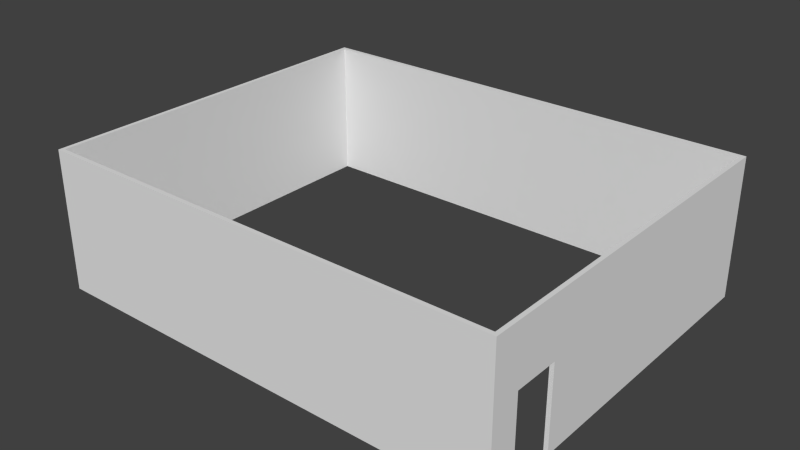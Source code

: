 # Source: Walls.blend  (saved by Blender 2.72.0; exported with 4.5.12 LTS)
import bpy
from mathutils import Matrix  # noqa: F401  (used for matrix-valued properties, if any)

bpy.ops.wm.read_factory_settings(use_empty=True)
scene = bpy.context.scene
scene.name = 'Scene'

# ---- collections
col_collection_1 = bpy.data.collections.new('Collection 1'); scene.collection.children.link(col_collection_1)

# ---- world
world_world = bpy.data.worlds.new('World'); scene.world = world_world
world_world.color = (0.05088, 0.05088, 0.05088)
world_world.use_sun_shadow = False
world_world.sun_shadow_jitter_overblur = 0.0
world_world.cycles.sampling_method = 'MANUAL'
world_world.cycles.sample_map_resolution = 256

# ---- meshes
me_cube_001 = bpy.data.meshes.new('Cube.001')
me_cube_001.from_pydata([(5.95, -2.967, 0.0), (5.95, 4.316, 0.0), (6.05, 4.316, 0.0), (6.05, -2.967, 0.0), (5.95, -2.967, 2.066), (6.05, -2.967, 2.066), (5.95, 4.416, 0.0), (6.05, 4.416, 0.0), (-5.516, 4.316, 0.0), (-5.516, 4.416, 0.0), (-5.616, 4.316, 0.0), (-5.616, 4.416, 0.0), (-5.516, -4.717, 0.0), (-5.616, -4.717, 0.0), (-5.516, -4.817, 0.0), (-5.616, -4.817, 0.0), (5.95, -4.717, 0.0), (5.95, -4.817, 0.0), (6.05, -4.717, 0.0), (6.05, -4.817, 0.0), (5.95, -4.096, 0.0), (5.95, -4.096, 2.066), (6.05, -4.096, 0.0), (6.05, -4.096, 2.066), (5.95, -2.967, 3.5), (5.95, 4.316, 3.5), (6.05, 4.316, 3.5), (6.05, -2.967, 3.5), (5.95, 4.416, 3.5), (6.05, 4.416, 3.5), (-5.516, 4.316, 3.5), (-5.516, 4.416, 3.5), (-5.616, 4.316, 3.5), (-5.616, 4.416, 3.5), (-5.516, -4.717, 3.5), (-5.616, -4.717, 3.5), (-5.516, -4.817, 3.5), (-5.616, -4.817, 3.5), (5.95, -4.717, 3.5), (5.95, -4.817, 3.5), (6.05, -4.717, 3.5), (6.05, -4.817, 3.5), (5.95, -4.096, 3.5), (6.05, -4.096, 3.5)], [], [(0, 4, 1), (2, 1, 6, 7), (5, 3, 2), (5, 4, 0, 3), (0, 1, 2, 3), (23, 5, 27, 43), (7, 29, 26, 2), (1, 25, 30, 8), (17, 39, 36, 14), (4, 24, 25), (10, 32, 33, 11), (6, 1, 8, 9), (6, 9, 31, 28), (11, 33, 31, 9), (9, 8, 10, 11), (8, 30, 34, 12), (10, 8, 12, 13), (13, 12, 14, 15), (12, 34, 38, 16), (14, 36, 37, 15), (13, 35, 32, 10), (13, 15, 37, 35), (27, 5, 26), (14, 12, 16, 17), (18, 40, 41, 19), (19, 41, 39, 17), (17, 16, 18, 19), (16, 38, 21), (18, 16, 20, 22), (20, 21, 23, 22), (18, 22, 23), (20, 16, 21), (23, 43, 40), (27, 26, 25, 24), (25, 26, 29, 28), (25, 28, 31, 30), (30, 31, 33, 32), (30, 32, 35, 34), (34, 35, 37, 36), (34, 36, 39, 38), (38, 39, 41, 40), (38, 40, 43, 42), (42, 43, 27, 24), (42, 21, 38), (4, 21, 42, 24), (26, 5, 2), (6, 28, 29, 7), (23, 40, 18), (4, 25, 1)])
me_cube_001.use_remesh_preserve_volume = False
me_cube_001.use_remesh_preserve_attributes = False
me_cube_001.use_mirror_vertex_groups = False
me_cube_001.update()

# ---- objects
ob_walls_mesh = bpy.data.objects.new('Walls_mesh', me_cube_001)

# ---- transforms, parenting, visibility, modifiers, constraints
ob_walls_mesh.location = (0.0, 0.0, 0.0)
ob_walls_mesh.lineart.crease_threshold = 0.0

# ---- collection membership
col_collection_1.objects.link(ob_walls_mesh)

# ---- scene / render settings (as saved in the file)
scene.frame_start = 1; scene.frame_end = 250; scene.frame_set(52)
scene.render.engine = 'BLENDER_EEVEE_NEXT'
scene.render.resolution_percentage = 50
scene.render.dither_intensity = 0.0
scene.cycles.use_denoising = False
scene.cycles.samples = 10
scene.cycles.sampling_pattern = 'TABULATED_SOBOL'
scene.cycles.light_sampling_threshold = 0.0
scene.cycles.use_adaptive_sampling = False
scene.cycles.use_light_tree = False
scene.cycles.blur_glossy = 0.0
scene.cycles.pixel_filter_type = 'GAUSSIAN'
scene.cycles.sample_clamp_indirect = 0.0
scene.view_settings.view_transform = 'Standard'
bpy.context.view_layer.update()

# ---- added for rendering (the .blend has no active camera and no usable light): camera, sun
cam_auto = bpy.data.cameras.new('AutoCamera')
cam_auto.lens = 50.0
cam_auto.sensor_width = 36.0
cam_auto.clip_end = 1000.0
ob_auto_camera = bpy.data.objects.new('AutoCamera', cam_auto)
scene.collection.objects.link(ob_auto_camera)
ob_auto_camera.location = (14.3581, -17.17, 13.0629)
ob_auto_camera.rotation_euler = (1.09748, -7.21219e-08, 0.694738)
scene.camera = ob_auto_camera
light_auto_sun = bpy.data.lights.new('AutoSun', 'SUN')
light_auto_sun.energy = 3.0
light_auto_sun.angle = 0.0523599
ob_auto_sun = bpy.data.objects.new('AutoSun', light_auto_sun)
scene.collection.objects.link(ob_auto_sun)
ob_auto_sun.rotation_euler = (0.872665, 0.174533, 0.523599)
bpy.context.view_layer.update()

